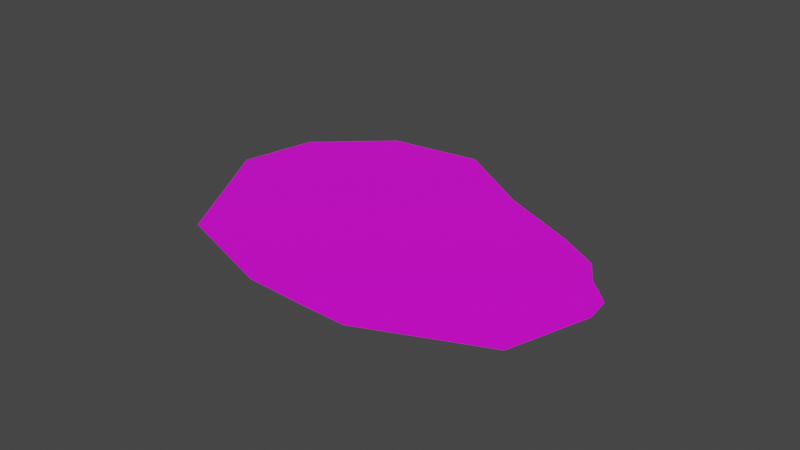 # Source: forrest5.blend  (saved by Blender 2.83.18; exported with 4.5.12 LTS)
import bpy
from mathutils import Matrix  # noqa: F401  (used for matrix-valued properties, if any)

bpy.ops.wm.read_factory_settings(use_empty=True)
scene = bpy.context.scene
scene.name = 'Scene'

# ---- collections
col_collection = bpy.data.collections.new('Collection'); scene.collection.children.link(col_collection)

# ---- images (referenced by path relative to the original .blend; pixels are not part of the script)
import os
ASSET_DIR = os.environ.get("B2B_ASSET_DIR", "")  # directory of the original .blend (textures are referenced by path, not embedded)
HERE = os.path.dirname(os.path.abspath(__file__))  # packed textures are extracted next to this script under _unpacked/

def load_image(name, relpath, width, height, colorspace="sRGB"):
    """Load a texture the original file referenced (path relative to the .blend, or extracted next to this script)."""
    p = next((c for c in (os.path.join(HERE, relpath), os.path.join(ASSET_DIR, relpath)) if relpath and os.path.exists(c)), "")
    if p:
        img = bpy.data.images.load(p, check_existing=True)
        img.name = name
    else:  # same state as the original file: an image datablock whose file is absent (Cycles renders it pink)
        img = bpy.data.images.new(name, width, height)
        img.source = "FILE"
        img.filepath = "//" + (relpath or name)
    img.colorspace_settings.name = colorspace
    return img
img_forrest5 = load_image('forrest5', 'forrest5.png', 1024, 1024, 'sRGB')

# ---- materials (node trees are filled in below, after node groups)
mat_grass = bpy.data.materials.new('Grass')
mat_grass.use_transparent_shadow = False

# ---- material node trees
mat_grass.use_nodes = True; mat_grass.node_tree.nodes.clear()
_N = mat_grass.node_tree.nodes; _L = mat_grass.node_tree.links
n0 = _N.new('ShaderNodeBsdfPrincipled'); n0.name = 'Principled BSDF'; n0.location = (10, 300)
n0.distribution = 'GGX'
n0.subsurface_method = 'BURLEY'
n0.inputs[3].default_value = 1.45
n0.inputs[27].default_value = (0.0, 0.0, 0.0, 1.0)
n0.inputs[28].default_value = 1.0
n1 = _N.new('ShaderNodeOutputMaterial'); n1.name = 'Material Output'; n1.location = (300, 300)
n2 = _N.new('ShaderNodeTexImage'); n2.name = 'Image Texture'; n2.location = (-280, 280)
n2.image = img_forrest5
_L.new(n0.outputs[0], n1.inputs[0])
_L.new(n2.outputs[0], n0.inputs[0])
n1.is_active_output = True

# ---- world
world_world = bpy.data.worlds.new('World'); scene.world = world_world
world_world.use_nodes = True; world_world.node_tree.nodes.clear()
_N = world_world.node_tree.nodes; _L = world_world.node_tree.links
n0 = _N.new('ShaderNodeOutputWorld'); n0.name = 'World Output'; n0.location = (300, 300)
n1 = _N.new('ShaderNodeBackground'); n1.name = 'Background'; n1.location = (10, 300)
n1.inputs[0].default_value = (0.05088, 0.05088, 0.05088, 1.0)
_L.new(n1.outputs[0], n0.inputs[0])
n0.is_active_output = True
world_world.color = (0.05088, 0.05088, 0.05088)
world_world.use_sun_shadow = False
world_world.sun_shadow_jitter_overblur = 0.0

# ---- meshes
me_okr_g = bpy.data.meshes.new('Okrąg')
me_okr_g.from_pydata([(1.103, 1.121, 0.0), (1.129, 1.995, 0.0), (0.6699, 2.722, 0.0), (0.01804, 2.998, -0.002557), (-1.278, 2.537, 0.0), (-1.798, 1.598, 0.0), (-1.923, 1.026, 0.0), (-1.999, 0.6314, 0.0), (-1.724, -0.5071, 0.0), (-1.019, -0.8708, 0.0), (-0.7792, -0.8779, 0.0), (-0.643, -0.7825, 0.0), (-0.5231, -0.69, 0.0), (-0.2647, -0.5818, 0.0), (0.0256, -0.2322, 0.0), (0.4725, 0.4306, 0.0)], [], [(1, 2, 3, 4, 5, 6, 7, 8, 9, 10, 11, 12, 13, 14, 15, 0)])
_uv = me_okr_g.uv_layers.new(name='MapaUV')
_uv.uv.foreach_set('vector', [0.8077, 0.9309, 0.5115, 1.0, 0.2638, 0.952, 0.0, 0.6591, 0.0661, 0.3957, 0.1612, 0.2655, 0.2296, 0.1771, 0.5678, 0.0, 0.8514, 0.04019, 0.9206, 0.07555, 0.9367, 0.1143, 0.9492, 0.1503, 0.9976, 0.2112, 1.0, 0.3239, 0.9764, 0.5229, 1.0, 0.7578])
me_okr_g.materials.append(mat_grass)
me_okr_g.materials.append(None)
me_okr_g.use_remesh_fix_poles = True
me_okr_g.use_remesh_preserve_attributes = False
me_okr_g.use_mirror_vertex_groups = False
me_okr_g.update()

# ---- objects
ob_okr_g = bpy.data.objects.new('Okrąg', me_okr_g)

# ---- transforms, parenting, visibility, modifiers, constraints
ob_okr_g.location = (0.0, 0.0, 0.0)
ob_okr_g.rotation_euler = (0.0, -0.0, 1.745)
ob_okr_g.lineart.crease_threshold = 0.0

# ---- collection membership
col_collection.objects.link(ob_okr_g)

# ---- scene / render settings (as saved in the file)
scene.frame_start = 1; scene.frame_end = 250; scene.frame_set(1)
scene.render.engine = 'BLENDER_EEVEE_NEXT'
scene.cycles.use_denoising = False
scene.cycles.samples = 128
scene.cycles.sampling_pattern = 'TABULATED_SOBOL'
scene.cycles.use_adaptive_sampling = False
scene.cycles.use_light_tree = False
scene.view_settings.view_transform = 'Filmic'
bpy.context.view_layer.update()

# ---- added for rendering (the .blend has no active camera and no usable light): camera, sun
cam_auto = bpy.data.cameras.new('AutoCamera')
cam_auto.lens = 50.0
cam_auto.sensor_width = 36.0
cam_auto.clip_end = 1000.0
ob_auto_camera = bpy.data.objects.new('AutoCamera', cam_auto)
scene.collection.objects.link(ob_auto_camera)
ob_auto_camera.location = (4.35441, -6.99982, 4.25684)
ob_auto_camera.rotation_euler = (1.09748, -7.21219e-08, 0.694738)
scene.camera = ob_auto_camera
light_auto_sun = bpy.data.lights.new('AutoSun', 'SUN')
light_auto_sun.energy = 3.0
light_auto_sun.angle = 0.0523599
ob_auto_sun = bpy.data.objects.new('AutoSun', light_auto_sun)
scene.collection.objects.link(ob_auto_sun)
ob_auto_sun.rotation_euler = (0.872665, 0.174533, 0.523599)
bpy.context.view_layer.update()
